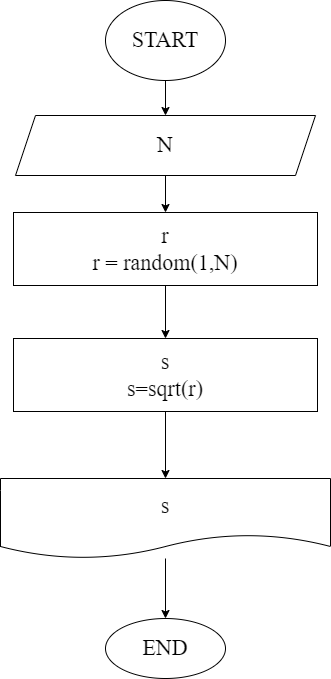

The diagram above was exported from draw.io. Its source (the exported page's mxGraphModel, read from the mxfile embedded in the PNG):
<mxGraphModel dx="-363" dy="890" grid="0" gridSize="10" guides="1" tooltips="1" connect="1" arrows="1" fold="1" page="0" pageScale="1" pageWidth="1000" pageHeight="700" math="0" shadow="0">
  <root>
    <mxCell id="0" />
    <mxCell id="1" parent="0" />
    <mxCell id="45" value="" style="edgeStyle=none;html=1;fontFamily=Fira Code;fontSize=22;" parent="1" source="41" target="44" edge="1">
      <mxGeometry relative="1" as="geometry" />
    </mxCell>
    <mxCell id="41" value="START" style="ellipse;whiteSpace=wrap;html=1;fontFamily=Fira Code;fontSize=22;" parent="1" vertex="1">
      <mxGeometry x="1518" y="-282" width="120" height="80" as="geometry" />
    </mxCell>
    <mxCell id="47" value="" style="edgeStyle=none;html=1;fontFamily=Fira Code;fontSize=22;" parent="1" source="44" target="46" edge="1">
      <mxGeometry relative="1" as="geometry" />
    </mxCell>
    <mxCell id="44" value="N" style="shape=parallelogram;perimeter=parallelogramPerimeter;whiteSpace=wrap;html=1;fixedSize=1;fontSize=22;fontFamily=Fira Code;" parent="1" vertex="1">
      <mxGeometry x="1428" y="-167" width="300" height="60" as="geometry" />
    </mxCell>
    <mxCell id="54" style="edgeStyle=none;html=1;exitX=0.5;exitY=1;exitDx=0;exitDy=0;entryX=0.5;entryY=0;entryDx=0;entryDy=0;" edge="1" parent="1" source="46" target="52">
      <mxGeometry relative="1" as="geometry" />
    </mxCell>
    <mxCell id="46" value="r&lt;br&gt;r = random(1,N)" style="whiteSpace=wrap;html=1;fontSize=22;fontFamily=Fira Code;" parent="1" vertex="1">
      <mxGeometry x="1426" y="-70" width="304" height="73" as="geometry" />
    </mxCell>
    <mxCell id="51" value="" style="edgeStyle=none;html=1;fontFamily=Fira Code;fontSize=22;" parent="1" source="48" target="50" edge="1">
      <mxGeometry relative="1" as="geometry" />
    </mxCell>
    <mxCell id="48" value="s" style="shape=document;whiteSpace=wrap;html=1;boundedLbl=1;fontSize=22;fontFamily=Fira Code;" parent="1" vertex="1">
      <mxGeometry x="1413" y="196" width="330" height="80" as="geometry" />
    </mxCell>
    <mxCell id="50" value="END" style="ellipse;whiteSpace=wrap;html=1;fontSize=22;fontFamily=Fira Code;" parent="1" vertex="1">
      <mxGeometry x="1518" y="336" width="120" height="60" as="geometry" />
    </mxCell>
    <mxCell id="55" style="edgeStyle=none;html=1;exitX=0.5;exitY=1;exitDx=0;exitDy=0;entryX=0.5;entryY=0;entryDx=0;entryDy=0;" edge="1" parent="1" source="52" target="48">
      <mxGeometry relative="1" as="geometry" />
    </mxCell>
    <mxCell id="52" value="s&lt;br&gt;s=sqrt(r)&lt;br&gt;" style="whiteSpace=wrap;html=1;fontSize=22;fontFamily=Fira Code;" vertex="1" parent="1">
      <mxGeometry x="1426" y="56" width="304" height="73" as="geometry" />
    </mxCell>
  </root>
</mxGraphModel>